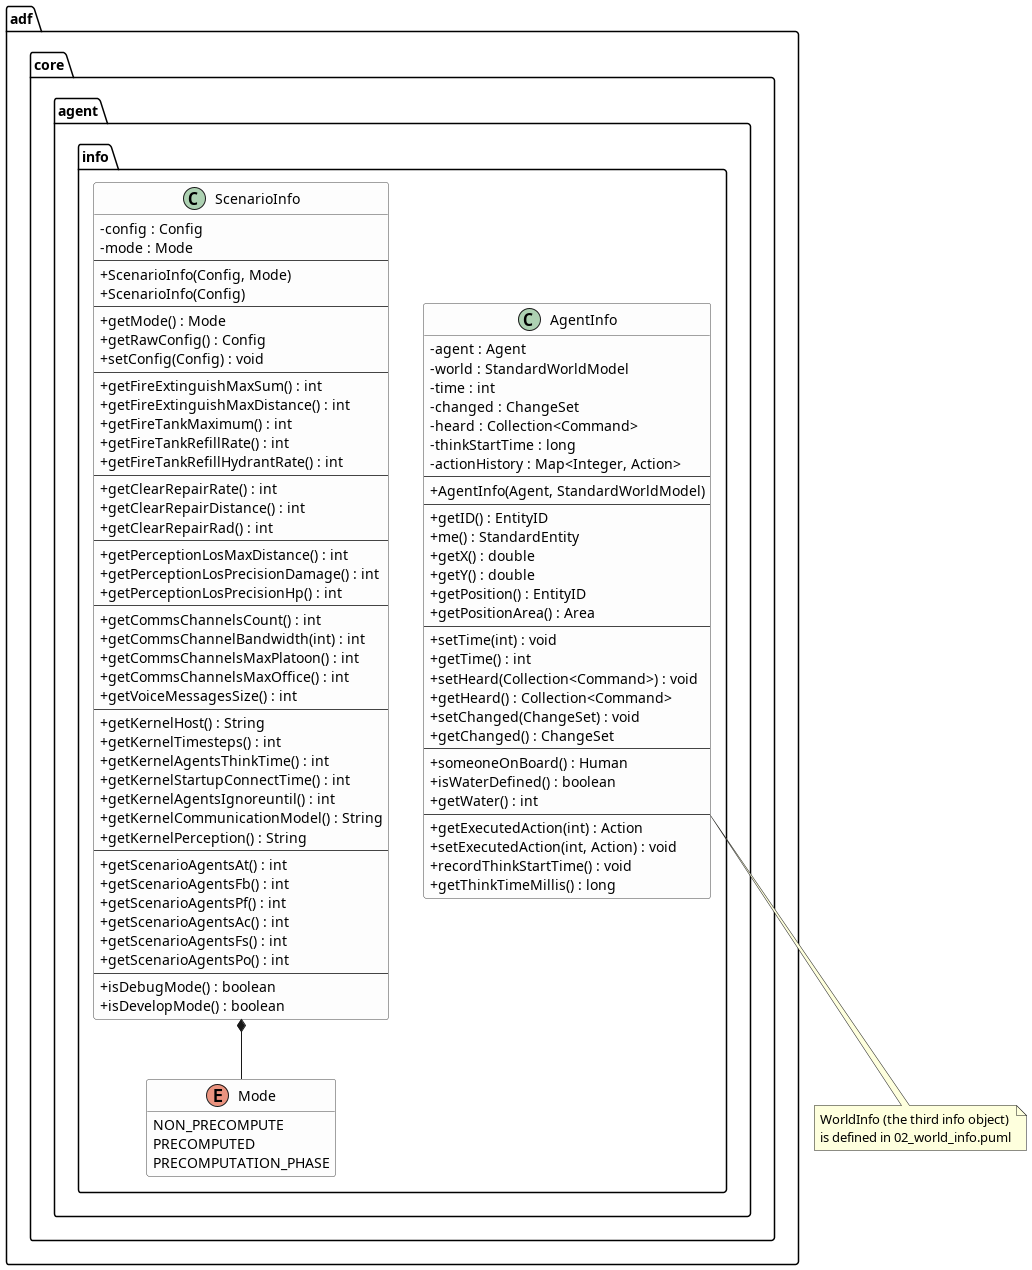

The diagram above was rendered by PlantUML. Its source (embedded in the PNG):
@startuml 01_agent_info
' adf-core-java (core-docs) - adf.core.agent.info
' Source: core-docs/agent/info/{AgentInfo, ScenarioInfo}.md
' WorldInfo is in 02_world_info.puml

skinparam classAttributeIconSize 0
skinparam ClassBackgroundColor #FDFDFD
skinparam ClassBorderColor #444444
hide empty members

package "adf.core.agent.info" {

class AgentInfo {
    - agent : Agent
    - world : StandardWorldModel
    - time : int
    - changed : ChangeSet
    - heard : Collection<Command>
    - thinkStartTime : long
    - actionHistory : Map<Integer, Action>
    --
    + AgentInfo(Agent, StandardWorldModel)
    --
    + getID() : EntityID
    + me() : StandardEntity
    + getX() : double
    + getY() : double
    + getPosition() : EntityID
    + getPositionArea() : Area
    --
    + setTime(int) : void
    + getTime() : int
    + setHeard(Collection<Command>) : void
    + getHeard() : Collection<Command>
    + setChanged(ChangeSet) : void
    + getChanged() : ChangeSet
    --
    + someoneOnBoard() : Human
    + isWaterDefined() : boolean
    + getWater() : int
    --
    + getExecutedAction(int) : Action
    + setExecutedAction(int, Action) : void
    + recordThinkStartTime() : void
    + getThinkTimeMillis() : long
}

class ScenarioInfo {
    - config : Config
    - mode : Mode
    --
    + ScenarioInfo(Config, Mode)
    + ScenarioInfo(Config)
    --
    + getMode() : Mode
    + getRawConfig() : Config
    + setConfig(Config) : void
    --
    + getFireExtinguishMaxSum() : int
    + getFireExtinguishMaxDistance() : int
    + getFireTankMaximum() : int
    + getFireTankRefillRate() : int
    + getFireTankRefillHydrantRate() : int
    --
    + getClearRepairRate() : int
    + getClearRepairDistance() : int
    + getClearRepairRad() : int
    --
    + getPerceptionLosMaxDistance() : int
    + getPerceptionLosPrecisionDamage() : int
    + getPerceptionLosPrecisionHp() : int
    --
    + getCommsChannelsCount() : int
    + getCommsChannelBandwidth(int) : int
    + getCommsChannelsMaxPlatoon() : int
    + getCommsChannelsMaxOffice() : int
    + getVoiceMessagesSize() : int
    --
    + getKernelHost() : String
    + getKernelTimesteps() : int
    + getKernelAgentsThinkTime() : int
    + getKernelStartupConnectTime() : int
    + getKernelAgentsIgnoreuntil() : int
    + getKernelCommunicationModel() : String
    + getKernelPerception() : String
    --
    + getScenarioAgentsAt() : int
    + getScenarioAgentsFb() : int
    + getScenarioAgentsPf() : int
    + getScenarioAgentsAc() : int
    + getScenarioAgentsFs() : int
    + getScenarioAgentsPo() : int
    --
    + isDebugMode() : boolean
    + isDevelopMode() : boolean
}

enum Mode {
    NON_PRECOMPUTE
    PRECOMPUTED
    PRECOMPUTATION_PHASE
}

}

ScenarioInfo *-- Mode

note bottom of AgentInfo
  WorldInfo (the third info object)
  is defined in 02_world_info.puml
end note

@enduml